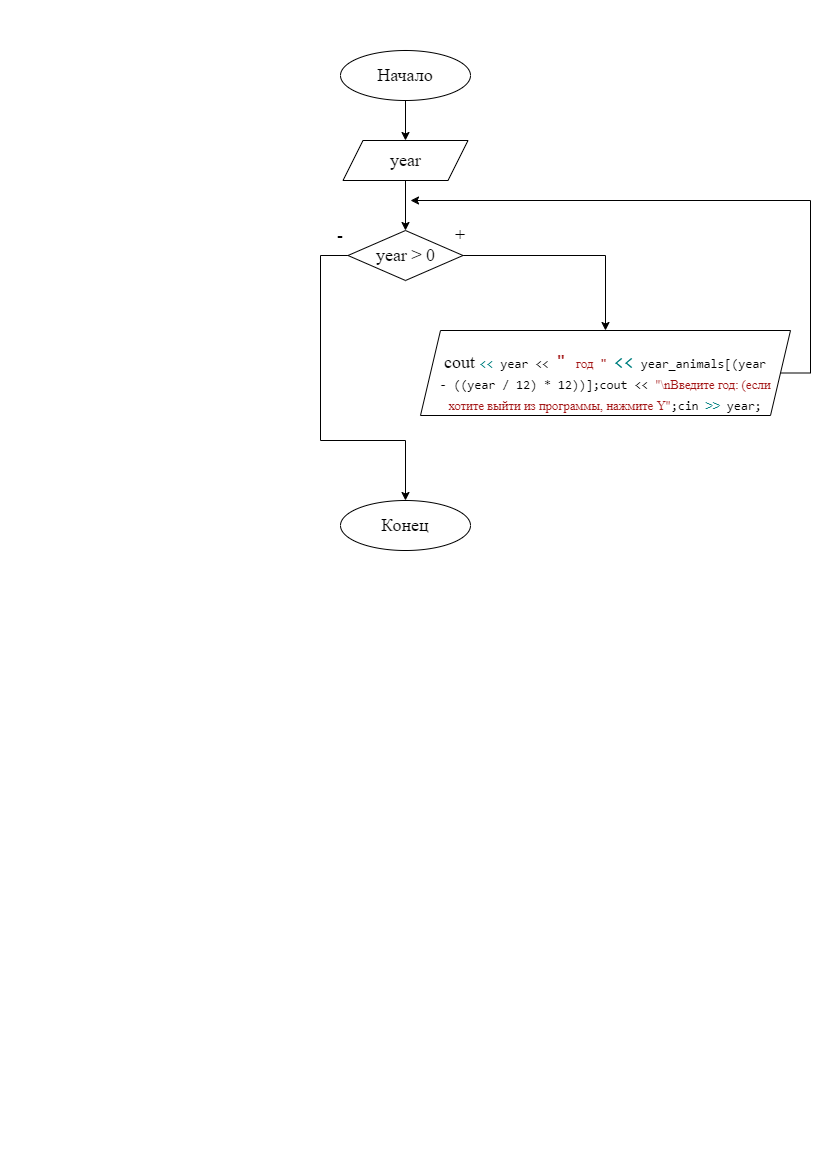

The diagram above was exported from draw.io. Its source (the exported page's mxGraphModel, read from the mxfile embedded in the PNG):
<mxGraphModel dx="1050" dy="534" grid="1" gridSize="10" guides="1" tooltips="1" connect="1" arrows="1" fold="1" page="1" pageScale="1" pageWidth="827" pageHeight="1169" math="0" shadow="0">
  <root>
    <mxCell id="0" />
    <mxCell id="1" parent="0" />
    <mxCell id="FyAoDgXGbbO7D89iDjq--6" value="" style="edgeStyle=orthogonalEdgeStyle;rounded=0;orthogonalLoop=1;jettySize=auto;html=1;" edge="1" parent="1" source="FyAoDgXGbbO7D89iDjq--1" target="FyAoDgXGbbO7D89iDjq--5">
      <mxGeometry relative="1" as="geometry" />
    </mxCell>
    <mxCell id="FyAoDgXGbbO7D89iDjq--1" value="Начало" style="ellipse;whiteSpace=wrap;html=1;fontFamily=Times New Roman;fontSize=18;" vertex="1" parent="1">
      <mxGeometry x="340" y="50" width="130" height="50" as="geometry" />
    </mxCell>
    <mxCell id="FyAoDgXGbbO7D89iDjq--2" value="+" style="text;html=1;strokeColor=none;fillColor=none;align=center;verticalAlign=middle;whiteSpace=wrap;rounded=0;fontFamily=Times New Roman;fontSize=18;" vertex="1" parent="1">
      <mxGeometry x="430" y="220" width="60" height="30" as="geometry" />
    </mxCell>
    <mxCell id="FyAoDgXGbbO7D89iDjq--3" value="-" style="text;html=1;strokeColor=none;fillColor=none;align=center;verticalAlign=middle;whiteSpace=wrap;rounded=0;fontFamily=Times New Roman;fontSize=18;" vertex="1" parent="1">
      <mxGeometry x="310" y="220" width="60" height="30" as="geometry" />
    </mxCell>
    <mxCell id="FyAoDgXGbbO7D89iDjq--4" value="Конец" style="ellipse;whiteSpace=wrap;html=1;fontFamily=Times New Roman;fontSize=18;" vertex="1" parent="1">
      <mxGeometry x="340" y="500" width="130" height="50" as="geometry" />
    </mxCell>
    <mxCell id="FyAoDgXGbbO7D89iDjq--8" value="" style="edgeStyle=orthogonalEdgeStyle;rounded=0;orthogonalLoop=1;jettySize=auto;html=1;" edge="1" parent="1" source="FyAoDgXGbbO7D89iDjq--5" target="FyAoDgXGbbO7D89iDjq--7">
      <mxGeometry relative="1" as="geometry" />
    </mxCell>
    <mxCell id="FyAoDgXGbbO7D89iDjq--5" value="year" style="shape=parallelogram;perimeter=parallelogramPerimeter;whiteSpace=wrap;html=1;fixedSize=1;fontSize=18;fontFamily=Times New Roman;" vertex="1" parent="1">
      <mxGeometry x="342.5" y="140" width="125" height="40" as="geometry" />
    </mxCell>
    <mxCell id="FyAoDgXGbbO7D89iDjq--10" value="" style="edgeStyle=orthogonalEdgeStyle;rounded=0;orthogonalLoop=1;jettySize=auto;html=1;exitX=1;exitY=0.5;exitDx=0;exitDy=0;" edge="1" parent="1" source="FyAoDgXGbbO7D89iDjq--7" target="FyAoDgXGbbO7D89iDjq--9">
      <mxGeometry relative="1" as="geometry" />
    </mxCell>
    <mxCell id="FyAoDgXGbbO7D89iDjq--12" style="edgeStyle=orthogonalEdgeStyle;rounded=0;orthogonalLoop=1;jettySize=auto;html=1;entryX=0.5;entryY=0;entryDx=0;entryDy=0;" edge="1" parent="1" source="FyAoDgXGbbO7D89iDjq--7" target="FyAoDgXGbbO7D89iDjq--4">
      <mxGeometry relative="1" as="geometry">
        <Array as="points">
          <mxPoint x="320" y="255" />
          <mxPoint x="320" y="440" />
          <mxPoint x="405" y="440" />
        </Array>
      </mxGeometry>
    </mxCell>
    <mxCell id="FyAoDgXGbbO7D89iDjq--7" value="year &amp;gt; 0" style="rhombus;whiteSpace=wrap;html=1;fontSize=18;fontFamily=Times New Roman;" vertex="1" parent="1">
      <mxGeometry x="347.5" y="230" width="115" height="50" as="geometry" />
    </mxCell>
    <mxCell id="FyAoDgXGbbO7D89iDjq--11" style="edgeStyle=orthogonalEdgeStyle;rounded=0;orthogonalLoop=1;jettySize=auto;html=1;exitX=1;exitY=0.5;exitDx=0;exitDy=0;" edge="1" parent="1" source="FyAoDgXGbbO7D89iDjq--9">
      <mxGeometry relative="1" as="geometry">
        <mxPoint x="410" y="200" as="targetPoint" />
        <Array as="points">
          <mxPoint x="810" y="373" />
          <mxPoint x="810" y="200" />
        </Array>
      </mxGeometry>
    </mxCell>
    <mxCell id="FyAoDgXGbbO7D89iDjq--9" value="&lt;p style=&quot;margin-bottom:0cm;line-height:normal;mso-layout-grid-align:&lt;br/&gt;none;text-autospace:none&quot; class=&quot;MsoNormal&quot;&gt;cout&amp;nbsp;&lt;span style=&quot;font-size:9.5pt;font-family:Consolas;mso-bidi-font-family:&lt;br/&gt;Consolas;color:teal;mso-ansi-language:EN-US&quot; lang=&quot;EN-US&quot;&gt;&amp;lt;&amp;lt;&lt;/span&gt;&lt;span style=&quot;font-size: 9.5pt; font-family: Consolas;&quot; lang=&quot;EN-US&quot;&gt; year &lt;/span&gt;&lt;span style=&quot;font-size:9.5pt;font-family:Consolas;mso-bidi-font-family:Consolas;&lt;br/&gt;color:teal;mso-ansi-language:EN-US&quot; lang=&quot;EN-US&quot;&gt;&amp;lt;&amp;lt;&lt;/span&gt;&lt;span style=&quot;font-size: 9.5pt; font-family: Consolas;&quot; lang=&quot;EN-US&quot;&gt; &lt;/span&gt;&lt;span style=&quot;font-size:&lt;br/&gt;9.5pt;font-family:Consolas;mso-bidi-font-family:Consolas;color:#A31515;&lt;br/&gt;mso-ansi-language:EN-US&quot; lang=&quot;EN-US&quot;&gt;&quot; &lt;/span&gt;&lt;span style=&quot;font-size:9.5pt;font-family:&lt;br/&gt;Consolas;mso-bidi-font-family:Consolas;color:#A31515&quot;&gt;год&lt;/span&gt;&lt;span style=&quot;font-size:9.5pt;font-family:Consolas;mso-bidi-font-family:&lt;br/&gt;Consolas;color:#A31515;mso-ansi-language:EN-US&quot; lang=&quot;EN-US&quot;&gt; &quot;&lt;/span&gt;&lt;span style=&quot;font-size: 9.5pt; font-family: Consolas;&quot; lang=&quot;EN-US&quot;&gt; &lt;/span&gt;&lt;span style=&quot;font-size:&lt;br/&gt;9.5pt;font-family:Consolas;mso-bidi-font-family:Consolas;color:teal;mso-ansi-language:&lt;br/&gt;EN-US&quot; lang=&quot;EN-US&quot;&gt;&amp;lt;&amp;lt;&lt;/span&gt;&lt;span style=&quot;font-size: 9.5pt; font-family: Consolas;&quot; lang=&quot;EN-US&quot;&gt; year_animals[(year&lt;br&gt;- ((year / 12) * 12))];&lt;/span&gt;&lt;span style=&quot;background-color: initial; font-size: 9.5pt; font-family: Consolas;&quot;&gt;cout &lt;/span&gt;&lt;span style=&quot;background-color: initial; font-size: 9.5pt; font-family: Consolas;&quot;&gt;&amp;lt;&amp;lt;&lt;/span&gt;&lt;span style=&quot;background-color: initial; font-size: 9.5pt; font-family: Consolas;&quot;&gt; &lt;/span&gt;&lt;span style=&quot;background-color: initial; font-size: 9.5pt; color: rgb(163, 21, 21);&quot;&gt;&quot;\nВведите&amp;nbsp;&lt;/span&gt;&lt;span style=&quot;background-color: initial; font-size: 9.5pt; color: rgb(163, 21, 21);&quot;&gt;год: (если хотите выйти из программы, нажмите Y&quot;&lt;/span&gt;&lt;span style=&quot;background-color: initial; font-size: 9.5pt; font-family: Consolas;&quot;&gt;;&lt;/span&gt;&lt;span style=&quot;background-color: initial; font-size: 9.5pt; font-family: Consolas;&quot;&gt;cin &lt;/span&gt;&lt;span style=&quot;background-color: initial; font-size: 9.5pt; color: teal;&quot;&gt;&amp;gt;&amp;gt;&lt;/span&gt;&lt;span style=&quot;background-color: initial; font-size: 9.5pt; font-family: Consolas;&quot;&gt; year;&lt;/span&gt;&lt;/p&gt;" style="shape=parallelogram;perimeter=parallelogramPerimeter;whiteSpace=wrap;html=1;fixedSize=1;fontSize=18;fontFamily=Times New Roman;" vertex="1" parent="1">
      <mxGeometry x="420" y="330" width="370" height="85" as="geometry" />
    </mxCell>
  </root>
</mxGraphModel>